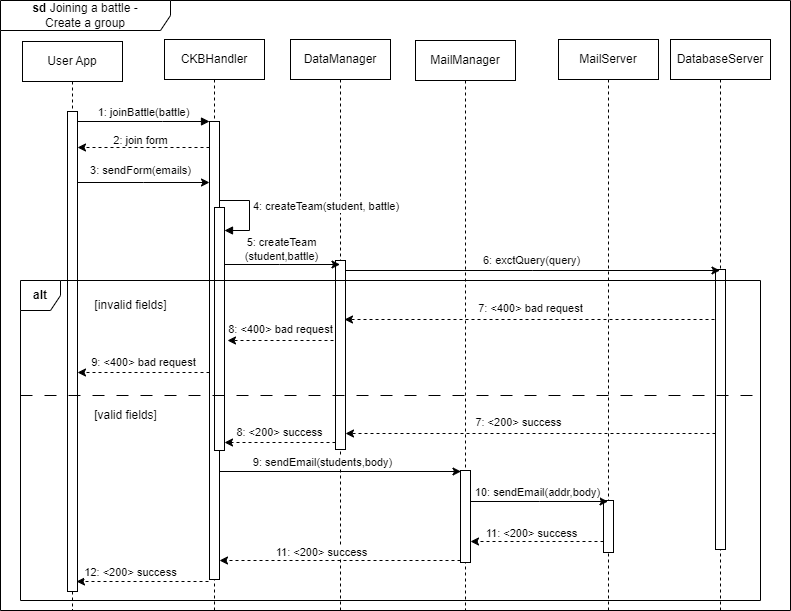

The diagram above was exported from draw.io. Its source (the exported page's mxGraphModel, read from the mxfile embedded in the PNG):
<mxGraphModel dx="1050" dy="522" grid="1" gridSize="10" guides="1" tooltips="1" connect="1" arrows="1" fold="1" page="1" pageScale="1" pageWidth="827" pageHeight="1169" math="0" shadow="0">
  <root>
    <mxCell id="0" />
    <mxCell id="1" parent="0" />
    <mxCell id="seKibVoB73Vy5sY8UMRw-1" value="User App" style="shape=umlLifeline;perimeter=lifelinePerimeter;whiteSpace=wrap;html=1;container=0;dropTarget=0;collapsible=0;recursiveResize=0;outlineConnect=0;portConstraint=eastwest;newEdgeStyle={&quot;edgeStyle&quot;:&quot;elbowEdgeStyle&quot;,&quot;elbow&quot;:&quot;vertical&quot;,&quot;curved&quot;:0,&quot;rounded&quot;:0};" parent="1" vertex="1">
      <mxGeometry x="42" y="71" width="100" height="569" as="geometry" />
    </mxCell>
    <mxCell id="seKibVoB73Vy5sY8UMRw-2" value="" style="html=1;points=[];perimeter=orthogonalPerimeter;outlineConnect=0;targetShapes=umlLifeline;portConstraint=eastwest;newEdgeStyle={&quot;edgeStyle&quot;:&quot;elbowEdgeStyle&quot;,&quot;elbow&quot;:&quot;vertical&quot;,&quot;curved&quot;:0,&quot;rounded&quot;:0};" parent="seKibVoB73Vy5sY8UMRw-1" vertex="1">
      <mxGeometry x="45" y="70" width="10" height="480" as="geometry" />
    </mxCell>
    <mxCell id="seKibVoB73Vy5sY8UMRw-3" value="CKBHandler" style="shape=umlLifeline;perimeter=lifelinePerimeter;whiteSpace=wrap;html=1;container=0;dropTarget=0;collapsible=0;recursiveResize=0;outlineConnect=0;portConstraint=eastwest;newEdgeStyle={&quot;edgeStyle&quot;:&quot;elbowEdgeStyle&quot;,&quot;elbow&quot;:&quot;vertical&quot;,&quot;curved&quot;:0,&quot;rounded&quot;:0};" parent="1" vertex="1">
      <mxGeometry x="184" y="69" width="100" height="571" as="geometry" />
    </mxCell>
    <mxCell id="seKibVoB73Vy5sY8UMRw-4" value="" style="html=1;points=[];perimeter=orthogonalPerimeter;outlineConnect=0;targetShapes=umlLifeline;portConstraint=eastwest;newEdgeStyle={&quot;edgeStyle&quot;:&quot;elbowEdgeStyle&quot;,&quot;elbow&quot;:&quot;vertical&quot;,&quot;curved&quot;:0,&quot;rounded&quot;:0};" parent="seKibVoB73Vy5sY8UMRw-3" vertex="1">
      <mxGeometry x="45" y="82" width="10" height="458" as="geometry" />
    </mxCell>
    <mxCell id="seKibVoB73Vy5sY8UMRw-5" value="1: joinBattle(battle)" style="html=1;verticalAlign=bottom;endArrow=block;edgeStyle=elbowEdgeStyle;elbow=vertical;curved=0;rounded=0;" parent="1" source="seKibVoB73Vy5sY8UMRw-2" target="seKibVoB73Vy5sY8UMRw-4" edge="1">
      <mxGeometry relative="1" as="geometry">
        <mxPoint x="197" y="161" as="sourcePoint" />
        <Array as="points">
          <mxPoint x="182" y="151" />
        </Array>
      </mxGeometry>
    </mxCell>
    <mxCell id="seKibVoB73Vy5sY8UMRw-6" value="&lt;b&gt;sd&lt;/b&gt;&amp;nbsp;Joining a battle - &lt;br&gt;Create a group" style="shape=umlFrame;whiteSpace=wrap;html=1;pointerEvents=0;width=170;height=30;" parent="1" vertex="1">
      <mxGeometry x="20" y="30" width="790" height="610" as="geometry" />
    </mxCell>
    <mxCell id="seKibVoB73Vy5sY8UMRw-7" value="DataManager" style="shape=umlLifeline;perimeter=lifelinePerimeter;whiteSpace=wrap;html=1;container=0;dropTarget=0;collapsible=0;recursiveResize=0;outlineConnect=0;portConstraint=eastwest;newEdgeStyle={&quot;edgeStyle&quot;:&quot;elbowEdgeStyle&quot;,&quot;elbow&quot;:&quot;vertical&quot;,&quot;curved&quot;:0,&quot;rounded&quot;:0};" parent="1" vertex="1">
      <mxGeometry x="310" y="69" width="100" height="571" as="geometry" />
    </mxCell>
    <mxCell id="seKibVoB73Vy5sY8UMRw-8" value="" style="html=1;points=[];perimeter=orthogonalPerimeter;outlineConnect=0;targetShapes=umlLifeline;portConstraint=eastwest;newEdgeStyle={&quot;edgeStyle&quot;:&quot;elbowEdgeStyle&quot;,&quot;elbow&quot;:&quot;vertical&quot;,&quot;curved&quot;:0,&quot;rounded&quot;:0};" parent="seKibVoB73Vy5sY8UMRw-7" vertex="1">
      <mxGeometry x="45" y="221" width="10" height="189" as="geometry" />
    </mxCell>
    <mxCell id="seKibVoB73Vy5sY8UMRw-9" value="MailServer" style="shape=umlLifeline;perimeter=lifelinePerimeter;whiteSpace=wrap;html=1;container=0;dropTarget=0;collapsible=0;recursiveResize=0;outlineConnect=0;portConstraint=eastwest;newEdgeStyle={&quot;edgeStyle&quot;:&quot;elbowEdgeStyle&quot;,&quot;elbow&quot;:&quot;vertical&quot;,&quot;curved&quot;:0,&quot;rounded&quot;:0};" parent="1" vertex="1">
      <mxGeometry x="578" y="69" width="100" height="571" as="geometry" />
    </mxCell>
    <mxCell id="seKibVoB73Vy5sY8UMRw-10" value="" style="html=1;points=[];perimeter=orthogonalPerimeter;outlineConnect=0;targetShapes=umlLifeline;portConstraint=eastwest;newEdgeStyle={&quot;edgeStyle&quot;:&quot;elbowEdgeStyle&quot;,&quot;elbow&quot;:&quot;vertical&quot;,&quot;curved&quot;:0,&quot;rounded&quot;:0};" parent="seKibVoB73Vy5sY8UMRw-9" vertex="1">
      <mxGeometry x="45" y="461" width="10" height="52" as="geometry" />
    </mxCell>
    <mxCell id="seKibVoB73Vy5sY8UMRw-11" value="DatabaseServer" style="shape=umlLifeline;perimeter=lifelinePerimeter;whiteSpace=wrap;html=1;container=0;dropTarget=0;collapsible=0;recursiveResize=0;outlineConnect=0;portConstraint=eastwest;newEdgeStyle={&quot;edgeStyle&quot;:&quot;elbowEdgeStyle&quot;,&quot;elbow&quot;:&quot;vertical&quot;,&quot;curved&quot;:0,&quot;rounded&quot;:0};" parent="1" vertex="1">
      <mxGeometry x="690" y="69" width="100" height="571" as="geometry" />
    </mxCell>
    <mxCell id="seKibVoB73Vy5sY8UMRw-12" value="" style="html=1;points=[];perimeter=orthogonalPerimeter;outlineConnect=0;targetShapes=umlLifeline;portConstraint=eastwest;newEdgeStyle={&quot;edgeStyle&quot;:&quot;elbowEdgeStyle&quot;,&quot;elbow&quot;:&quot;vertical&quot;,&quot;curved&quot;:0,&quot;rounded&quot;:0};" parent="seKibVoB73Vy5sY8UMRw-11" vertex="1">
      <mxGeometry x="45" y="230" width="10" height="280" as="geometry" />
    </mxCell>
    <mxCell id="seKibVoB73Vy5sY8UMRw-13" value="MailManager" style="shape=umlLifeline;perimeter=lifelinePerimeter;whiteSpace=wrap;html=1;container=0;dropTarget=0;collapsible=0;recursiveResize=0;outlineConnect=0;portConstraint=eastwest;newEdgeStyle={&quot;edgeStyle&quot;:&quot;elbowEdgeStyle&quot;,&quot;elbow&quot;:&quot;vertical&quot;,&quot;curved&quot;:0,&quot;rounded&quot;:0};" parent="1" vertex="1">
      <mxGeometry x="435" y="70" width="100" height="570" as="geometry" />
    </mxCell>
    <mxCell id="seKibVoB73Vy5sY8UMRw-15" style="edgeStyle=elbowEdgeStyle;rounded=0;orthogonalLoop=1;jettySize=auto;html=1;elbow=horizontal;curved=0;" parent="1" edge="1">
      <mxGeometry relative="1" as="geometry">
        <mxPoint x="239" y="294" as="sourcePoint" />
        <mxPoint x="359.5" y="294" as="targetPoint" />
      </mxGeometry>
    </mxCell>
    <mxCell id="seKibVoB73Vy5sY8UMRw-16" value="5: createTeam&lt;br&gt;(student,battle)" style="edgeLabel;html=1;align=center;verticalAlign=middle;resizable=0;points=[];" parent="seKibVoB73Vy5sY8UMRw-15" vertex="1" connectable="0">
      <mxGeometry x="0.1751" y="4" relative="1" as="geometry">
        <mxPoint x="-10" y="-12" as="offset" />
      </mxGeometry>
    </mxCell>
    <mxCell id="seKibVoB73Vy5sY8UMRw-17" style="edgeStyle=elbowEdgeStyle;rounded=0;orthogonalLoop=1;jettySize=auto;html=1;elbow=vertical;curved=0;" parent="1" edge="1">
      <mxGeometry relative="1" as="geometry">
        <mxPoint x="365" y="300" as="sourcePoint" />
        <mxPoint x="739.5" y="300" as="targetPoint" />
      </mxGeometry>
    </mxCell>
    <mxCell id="seKibVoB73Vy5sY8UMRw-18" value="6: exctQuery(query)" style="edgeLabel;html=1;align=center;verticalAlign=middle;resizable=0;points=[];" parent="seKibVoB73Vy5sY8UMRw-17" vertex="1" connectable="0">
      <mxGeometry x="-0.0932" y="1" relative="1" as="geometry">
        <mxPoint x="15" y="-10" as="offset" />
      </mxGeometry>
    </mxCell>
    <mxCell id="seKibVoB73Vy5sY8UMRw-19" style="edgeStyle=elbowEdgeStyle;rounded=0;orthogonalLoop=1;jettySize=auto;html=1;elbow=vertical;curved=0;dashed=1;" parent="1" edge="1">
      <mxGeometry relative="1" as="geometry">
        <mxPoint x="735" y="463" as="sourcePoint" />
        <mxPoint x="365" y="463" as="targetPoint" />
      </mxGeometry>
    </mxCell>
    <mxCell id="seKibVoB73Vy5sY8UMRw-20" value="7: &amp;lt;200&amp;gt; success" style="edgeLabel;html=1;align=center;verticalAlign=middle;resizable=0;points=[];" parent="seKibVoB73Vy5sY8UMRw-19" vertex="1" connectable="0">
      <mxGeometry x="-0.168" y="-1" relative="1" as="geometry">
        <mxPoint x="-44" y="-11" as="offset" />
      </mxGeometry>
    </mxCell>
    <mxCell id="seKibVoB73Vy5sY8UMRw-21" style="edgeStyle=elbowEdgeStyle;rounded=0;orthogonalLoop=1;jettySize=auto;html=1;elbow=vertical;curved=0;" parent="1" edge="1">
      <mxGeometry relative="1" as="geometry">
        <mxPoint x="239.5" y="501" as="sourcePoint" />
        <mxPoint x="480.5" y="501" as="targetPoint" />
      </mxGeometry>
    </mxCell>
    <mxCell id="seKibVoB73Vy5sY8UMRw-22" value="9: sendEmail(students,body)" style="edgeLabel;html=1;align=center;verticalAlign=middle;resizable=0;points=[];" parent="seKibVoB73Vy5sY8UMRw-21" vertex="1" connectable="0">
      <mxGeometry x="-0.2557" relative="1" as="geometry">
        <mxPoint x="12" y="-10" as="offset" />
      </mxGeometry>
    </mxCell>
    <mxCell id="seKibVoB73Vy5sY8UMRw-23" style="edgeStyle=elbowEdgeStyle;rounded=0;orthogonalLoop=1;jettySize=auto;html=1;elbow=vertical;curved=0;" parent="1" source="seKibVoB73Vy5sY8UMRw-14" edge="1">
      <mxGeometry relative="1" as="geometry">
        <mxPoint x="490" y="531" as="sourcePoint" />
        <mxPoint x="627.5" y="531" as="targetPoint" />
      </mxGeometry>
    </mxCell>
    <mxCell id="seKibVoB73Vy5sY8UMRw-24" value="10: sendEmail(addr,body)" style="edgeLabel;html=1;align=center;verticalAlign=middle;resizable=0;points=[];" parent="seKibVoB73Vy5sY8UMRw-23" vertex="1" connectable="0">
      <mxGeometry x="0.6703" y="-4" relative="1" as="geometry">
        <mxPoint x="-49" y="-14" as="offset" />
      </mxGeometry>
    </mxCell>
    <mxCell id="seKibVoB73Vy5sY8UMRw-25" style="edgeStyle=elbowEdgeStyle;rounded=0;orthogonalLoop=1;jettySize=auto;html=1;elbow=vertical;curved=0;dashed=1;" parent="1" edge="1">
      <mxGeometry relative="1" as="geometry">
        <mxPoint x="490" y="571" as="targetPoint" />
        <mxPoint x="623" y="571" as="sourcePoint" />
      </mxGeometry>
    </mxCell>
    <mxCell id="seKibVoB73Vy5sY8UMRw-26" value="11: &amp;lt;200&amp;gt; success" style="edgeLabel;html=1;align=center;verticalAlign=middle;resizable=0;points=[];" parent="seKibVoB73Vy5sY8UMRw-25" vertex="1" connectable="0">
      <mxGeometry x="0.3564" y="2" relative="1" as="geometry">
        <mxPoint x="17" y="-11" as="offset" />
      </mxGeometry>
    </mxCell>
    <mxCell id="seKibVoB73Vy5sY8UMRw-27" style="edgeStyle=elbowEdgeStyle;rounded=0;orthogonalLoop=1;jettySize=auto;html=1;elbow=vertical;curved=0;dashed=1;" parent="1" edge="1">
      <mxGeometry relative="1" as="geometry">
        <mxPoint x="480" y="590" as="sourcePoint" />
        <mxPoint x="239" y="590" as="targetPoint" />
      </mxGeometry>
    </mxCell>
    <mxCell id="seKibVoB73Vy5sY8UMRw-28" value="11: &amp;lt;200&amp;gt; success" style="edgeLabel;html=1;align=center;verticalAlign=middle;resizable=0;points=[];" parent="seKibVoB73Vy5sY8UMRw-27" vertex="1" connectable="0">
      <mxGeometry x="0.3252" y="1" relative="1" as="geometry">
        <mxPoint x="20" y="-10" as="offset" />
      </mxGeometry>
    </mxCell>
    <mxCell id="seKibVoB73Vy5sY8UMRw-29" style="edgeStyle=elbowEdgeStyle;rounded=0;orthogonalLoop=1;jettySize=auto;html=1;elbow=vertical;curved=0;dashed=1;" parent="1" edge="1">
      <mxGeometry relative="1" as="geometry">
        <mxPoint x="228" y="611" as="sourcePoint" />
        <mxPoint x="96" y="611" as="targetPoint" />
      </mxGeometry>
    </mxCell>
    <mxCell id="seKibVoB73Vy5sY8UMRw-30" value="12: &amp;lt;200&amp;gt; success" style="edgeLabel;html=1;align=center;verticalAlign=middle;resizable=0;points=[];" parent="seKibVoB73Vy5sY8UMRw-29" vertex="1" connectable="0">
      <mxGeometry x="0.3212" y="-1" relative="1" as="geometry">
        <mxPoint x="8" y="-9" as="offset" />
      </mxGeometry>
    </mxCell>
    <mxCell id="seKibVoB73Vy5sY8UMRw-31" value="2: join form" style="edgeStyle=elbowEdgeStyle;rounded=0;orthogonalLoop=1;jettySize=auto;html=1;elbow=horizontal;curved=0;dashed=1;" parent="1" edge="1">
      <mxGeometry x="0.0455" y="-7" relative="1" as="geometry">
        <mxPoint x="229" y="177" as="sourcePoint" />
        <mxPoint x="97" y="177" as="targetPoint" />
        <mxPoint as="offset" />
      </mxGeometry>
    </mxCell>
    <mxCell id="seKibVoB73Vy5sY8UMRw-32" value="3: sendForm(emails)" style="edgeStyle=elbowEdgeStyle;rounded=0;orthogonalLoop=1;jettySize=auto;html=1;elbow=vertical;curved=0;" parent="1" edge="1">
      <mxGeometry x="-0.0455" y="12" relative="1" as="geometry">
        <mxPoint x="97" y="212" as="sourcePoint" />
        <mxPoint x="229" y="212" as="targetPoint" />
        <mxPoint as="offset" />
      </mxGeometry>
    </mxCell>
    <mxCell id="seKibVoB73Vy5sY8UMRw-33" value="8: &amp;lt;200&amp;gt; success" style="edgeStyle=elbowEdgeStyle;rounded=0;orthogonalLoop=1;jettySize=auto;html=1;elbow=vertical;curved=0;dashed=1;" parent="1" edge="1">
      <mxGeometry y="-10" relative="1" as="geometry">
        <mxPoint x="355" y="472" as="sourcePoint" />
        <mxPoint x="244" y="472" as="targetPoint" />
        <mxPoint as="offset" />
      </mxGeometry>
    </mxCell>
    <mxCell id="seKibVoB73Vy5sY8UMRw-34" value="" style="html=1;points=[[0,0,0,0,5],[0,1,0,0,-5],[1,0,0,0,5],[1,1,0,0,-5]];perimeter=orthogonalPerimeter;outlineConnect=0;targetShapes=umlLifeline;portConstraint=eastwest;newEdgeStyle={&quot;curved&quot;:0,&quot;rounded&quot;:0};" parent="1" vertex="1">
      <mxGeometry x="234" y="237" width="10" height="243" as="geometry" />
    </mxCell>
    <mxCell id="seKibVoB73Vy5sY8UMRw-35" value="4: createTeam(student, battle)" style="html=1;align=left;spacingLeft=2;endArrow=block;rounded=0;edgeStyle=orthogonalEdgeStyle;curved=0;rounded=0;" parent="1" target="seKibVoB73Vy5sY8UMRw-34" edge="1">
      <mxGeometry relative="1" as="geometry">
        <mxPoint x="239" y="217" as="sourcePoint" />
        <Array as="points">
          <mxPoint x="239" y="230" />
          <mxPoint x="269" y="230" />
          <mxPoint x="269" y="260" />
        </Array>
      </mxGeometry>
    </mxCell>
    <mxCell id="seKibVoB73Vy5sY8UMRw-14" value="" style="html=1;points=[];perimeter=orthogonalPerimeter;outlineConnect=0;targetShapes=umlLifeline;portConstraint=eastwest;newEdgeStyle={&quot;edgeStyle&quot;:&quot;elbowEdgeStyle&quot;,&quot;elbow&quot;:&quot;vertical&quot;,&quot;curved&quot;:0,&quot;rounded&quot;:0};" parent="1" vertex="1">
      <mxGeometry x="480" y="500" width="10" height="92" as="geometry" />
    </mxCell>
    <mxCell id="seKibVoB73Vy5sY8UMRw-38" value="&lt;b&gt;alt&lt;/b&gt;" style="shape=umlFrame;whiteSpace=wrap;html=1;pointerEvents=0;recursiveResize=0;container=1;collapsible=0;width=40;height=30;" parent="1" vertex="1">
      <mxGeometry x="40" y="310" width="740" height="320" as="geometry" />
    </mxCell>
    <mxCell id="seKibVoB73Vy5sY8UMRw-40" value="" style="line;strokeWidth=1;dashed=1;labelPosition=center;verticalLabelPosition=bottom;align=left;verticalAlign=top;spacingLeft=20;spacingTop=15;html=1;whiteSpace=wrap;dashPattern=12 12;" parent="seKibVoB73Vy5sY8UMRw-38" vertex="1">
      <mxGeometry y="110" width="740" height="10" as="geometry" />
    </mxCell>
    <mxCell id="seKibVoB73Vy5sY8UMRw-41" value="[invalid fields]" style="text;html=1;align=center;verticalAlign=middle;resizable=0;points=[];autosize=1;strokeColor=none;fillColor=none;" parent="seKibVoB73Vy5sY8UMRw-38" vertex="1">
      <mxGeometry x="60" y="10" width="100" height="30" as="geometry" />
    </mxCell>
    <mxCell id="seKibVoB73Vy5sY8UMRw-42" value="[valid fields]" style="text;html=1;align=center;verticalAlign=middle;resizable=0;points=[];autosize=1;strokeColor=none;fillColor=none;" parent="seKibVoB73Vy5sY8UMRw-38" vertex="1">
      <mxGeometry x="60" y="120" width="90" height="30" as="geometry" />
    </mxCell>
    <mxCell id="seKibVoB73Vy5sY8UMRw-43" value="7: &amp;lt;400&amp;gt; bad request" style="edgeStyle=elbowEdgeStyle;rounded=0;orthogonalLoop=1;jettySize=auto;html=1;elbow=vertical;curved=0;dashed=1;" parent="seKibVoB73Vy5sY8UMRw-38" edge="1">
      <mxGeometry y="-11" relative="1" as="geometry">
        <mxPoint x="694" y="39" as="sourcePoint" />
        <mxPoint x="324" y="39" as="targetPoint" />
        <mxPoint x="1" as="offset" />
      </mxGeometry>
    </mxCell>
    <mxCell id="seKibVoB73Vy5sY8UMRw-44" value="8: &amp;lt;400&amp;gt; bad request" style="edgeStyle=elbowEdgeStyle;rounded=0;orthogonalLoop=1;jettySize=auto;html=1;elbow=vertical;curved=0;dashed=1;" parent="seKibVoB73Vy5sY8UMRw-38" edge="1">
      <mxGeometry y="-11" relative="1" as="geometry">
        <mxPoint x="313" y="60" as="sourcePoint" />
        <mxPoint x="207" y="59.5" as="targetPoint" />
        <mxPoint as="offset" />
      </mxGeometry>
    </mxCell>
    <mxCell id="seKibVoB73Vy5sY8UMRw-45" value="9: &amp;lt;400&amp;gt; bad request" style="edgeStyle=elbowEdgeStyle;rounded=0;orthogonalLoop=1;jettySize=auto;html=1;elbow=vertical;curved=0;dashed=1;" parent="seKibVoB73Vy5sY8UMRw-38" edge="1">
      <mxGeometry y="-10" relative="1" as="geometry">
        <mxPoint x="189" y="92" as="sourcePoint" />
        <mxPoint x="57" y="92" as="targetPoint" />
        <mxPoint as="offset" />
      </mxGeometry>
    </mxCell>
  </root>
</mxGraphModel>